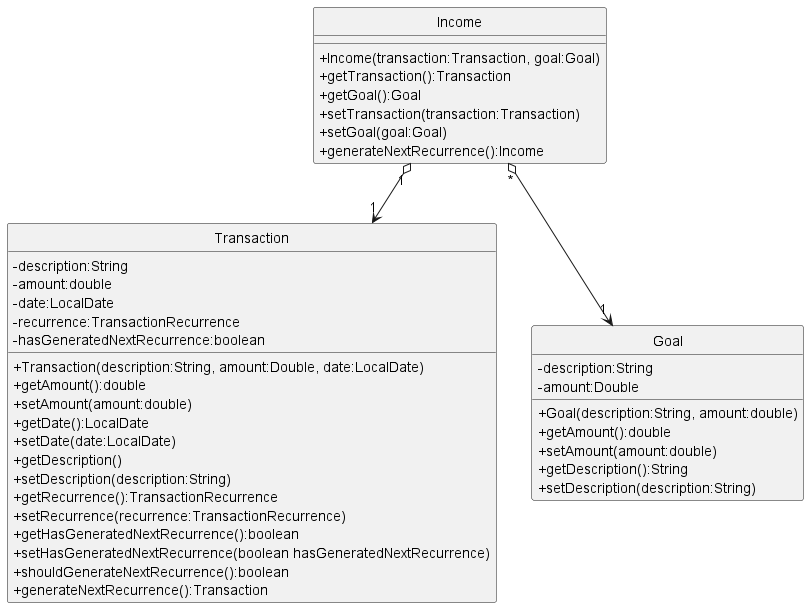

The diagram above was rendered by PlantUML. Its source (embedded in the PNG):
@startuml
!include Style.puml
hide circle
skinparam classAttributeIconSize 0

class Income {
    +Income(transaction:Transaction, goal:Goal)
    +getTransaction():Transaction
    +getGoal():Goal
    +setTransaction(transaction:Transaction)
    +setGoal(goal:Goal)
    +generateNextRecurrence():Income
}

class Transaction {
    - description:String
    - amount:double
    - date:LocalDate
    - recurrence:TransactionRecurrence
    - hasGeneratedNextRecurrence:boolean
    +Transaction(description:String, amount:Double, date:LocalDate)
    +getAmount():double
    +setAmount(amount:double)
    +getDate():LocalDate
    +setDate(date:LocalDate)
    +getDescription()
    +setDescription(description:String)
    +getRecurrence():TransactionRecurrence
    +setRecurrence(recurrence:TransactionRecurrence)
    +getHasGeneratedNextRecurrence():boolean
    +setHasGeneratedNextRecurrence(boolean hasGeneratedNextRecurrence)
    +shouldGenerateNextRecurrence():boolean
    +generateNextRecurrence():Transaction
}

class Goal {
    - description:String
    - amount:Double
    +Goal(description:String, amount:double)
    +getAmount():double
    +setAmount(amount:double)
    +getDescription():String
    +setDescription(description:String)
}

Income "1" o--> "1" Transaction
Income "*" o--> "1" Goal


@enduml